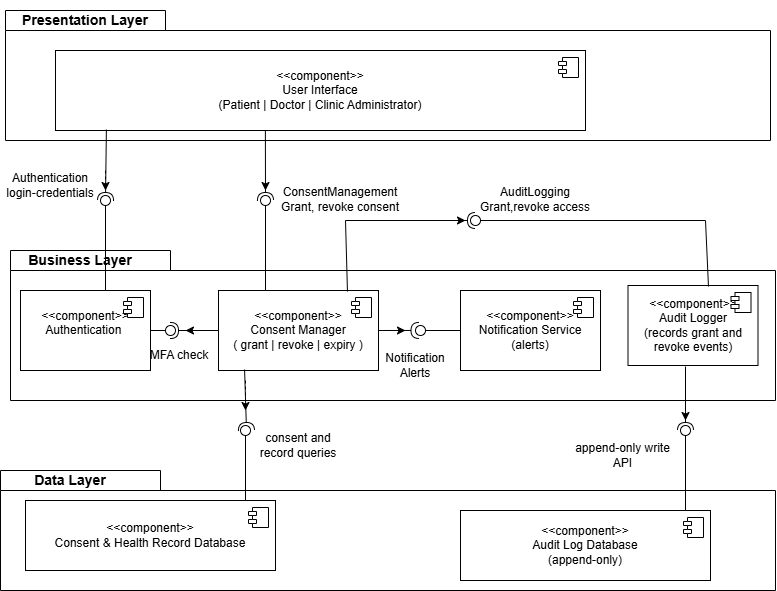

The diagram above was exported from draw.io. Its source (the exported page's mxGraphModel, read from the mxfile embedded in the PNG):
<mxGraphModel dx="860" dy="473" grid="1" gridSize="10" guides="1" tooltips="1" connect="1" arrows="1" fold="1" page="1" pageScale="1" pageWidth="1169" pageHeight="827" math="0" shadow="0">
  <root>
    <mxCell id="0" />
    <mxCell id="1" parent="0" />
    <mxCell id="OAhOFgp8Tu3RJj_Aai72-2" parent="1" style="ellipse;whiteSpace=wrap;html=1;align=center;aspect=fixed;fillColor=none;strokeColor=none;resizable=0;perimeter=centerPerimeter;rotatable=0;allowArrows=0;points=[];outlineConnect=1;rounded=0;labelBackgroundColor=none;" value="" vertex="1">
      <mxGeometry height="10" width="10" x="400" y="560" as="geometry" />
    </mxCell>
    <mxCell id="OAhOFgp8Tu3RJj_Aai72-11" parent="1" style="shape=folder;fontStyle=1;spacingTop=10;tabWidth=160;tabHeight=20;tabPosition=left;html=1;whiteSpace=wrap;rounded=0;labelBackgroundColor=none;" value="&amp;nbsp;" vertex="1">
      <mxGeometry height="120" width="775" x="215" y="670" as="geometry" />
    </mxCell>
    <mxCell id="OAhOFgp8Tu3RJj_Aai72-13" parent="1" style="shape=folder;fontStyle=1;spacingTop=10;tabWidth=160;tabHeight=20;tabPosition=left;html=1;whiteSpace=wrap;&#10;verticalLabelPosition=top;rounded=0;labelBackgroundColor=none;" value="" vertex="1">
      <mxGeometry height="130" width="765" x="220" y="210" as="geometry" />
    </mxCell>
    <mxCell id="OAhOFgp8Tu3RJj_Aai72-14" parent="1" style="shape=folder;fontStyle=1;spacingTop=10;tabWidth=160;tabHeight=20;tabPosition=left;html=1;whiteSpace=wrap;rounded=0;labelBackgroundColor=none;" value="&amp;nbsp;" vertex="1">
      <mxGeometry height="150" width="765" x="225" y="450" as="geometry" />
    </mxCell>
    <mxCell id="OAhOFgp8Tu3RJj_Aai72-21" parent="1" style="text;html=1;whiteSpace=wrap;strokeColor=none;fillColor=none;align=center;verticalAlign=middle;rounded=0;fontStyle=1;fontSize=14;labelBackgroundColor=none;" value="Presentation Layer" vertex="1">
      <mxGeometry height="40" width="160" x="220" y="200" as="geometry" />
    </mxCell>
    <mxCell id="OAhOFgp8Tu3RJj_Aai72-22" parent="1" style="text;html=1;whiteSpace=wrap;strokeColor=none;fillColor=none;align=center;verticalAlign=middle;rounded=0;fontStyle=1;fontSize=14;labelBackgroundColor=none;" value="Business Layer" vertex="1">
      <mxGeometry height="40" width="130" x="230" y="440" as="geometry" />
    </mxCell>
    <mxCell id="OAhOFgp8Tu3RJj_Aai72-23" parent="1" style="text;html=1;whiteSpace=wrap;strokeColor=none;fillColor=none;align=center;verticalAlign=middle;rounded=0;fontStyle=1;fontSize=14;labelBackgroundColor=none;" value="Data Layer" vertex="1">
      <mxGeometry height="40" width="130" x="220" y="660" as="geometry" />
    </mxCell>
    <mxCell id="OAhOFgp8Tu3RJj_Aai72-25" parent="1" style="html=1;dropTarget=0;whiteSpace=wrap;rounded=0;labelBackgroundColor=none;" value="&amp;lt;&amp;lt;component&amp;gt;&amp;gt;&lt;div&gt;User Interface&lt;/div&gt;&lt;div&gt;(Patient | Doctor | Clinic Administrator)&lt;/div&gt;" vertex="1">
      <mxGeometry height="80" width="530" x="270" y="250" as="geometry" />
    </mxCell>
    <mxCell id="OAhOFgp8Tu3RJj_Aai72-26" parent="OAhOFgp8Tu3RJj_Aai72-25" style="shape=module;jettyWidth=8;jettyHeight=4;rounded=0;labelBackgroundColor=none;" value="" vertex="1">
      <mxGeometry height="20" relative="1" width="20" x="1" as="geometry">
        <mxPoint x="-27" y="7" as="offset" />
      </mxGeometry>
    </mxCell>
    <mxCell id="OAhOFgp8Tu3RJj_Aai72-27" parent="1" style="html=1;dropTarget=0;whiteSpace=wrap;" value="&amp;lt;&amp;lt;component&amp;gt;&amp;gt;&lt;div&gt;Audit Log Database&lt;/div&gt;&lt;div&gt;(append-only)&lt;/div&gt;" vertex="1">
      <mxGeometry height="70" width="250" x="675" y="710" as="geometry" />
    </mxCell>
    <mxCell id="OAhOFgp8Tu3RJj_Aai72-28" parent="OAhOFgp8Tu3RJj_Aai72-27" style="shape=module;jettyWidth=8;jettyHeight=4;" value="" vertex="1">
      <mxGeometry height="20" relative="1" width="20" x="1" as="geometry">
        <mxPoint x="-27" y="7" as="offset" />
      </mxGeometry>
    </mxCell>
    <mxCell id="OAhOFgp8Tu3RJj_Aai72-29" parent="1" style="html=1;dropTarget=0;whiteSpace=wrap;" value="&lt;div&gt;&amp;lt;&amp;lt;component&amp;gt;&amp;gt;&lt;/div&gt;Consent &amp;amp; Health Record Database" vertex="1">
      <mxGeometry height="70" width="250" x="240" y="700" as="geometry" />
    </mxCell>
    <mxCell id="OAhOFgp8Tu3RJj_Aai72-30" parent="OAhOFgp8Tu3RJj_Aai72-29" style="shape=module;jettyWidth=8;jettyHeight=4;" value="" vertex="1">
      <mxGeometry height="20" relative="1" width="20" x="1" as="geometry">
        <mxPoint x="-27" y="7" as="offset" />
      </mxGeometry>
    </mxCell>
    <mxCell id="OAhOFgp8Tu3RJj_Aai72-31" parent="1" style="html=1;dropTarget=0;whiteSpace=wrap;" value="&lt;div&gt;&amp;lt;&amp;lt;component&amp;gt;&amp;gt;&lt;/div&gt;&lt;div&gt;Notification Service&lt;/div&gt;&lt;div&gt;(alerts)&lt;/div&gt;" vertex="1">
      <mxGeometry height="80" width="140" x="675" y="490" as="geometry" />
    </mxCell>
    <mxCell id="OAhOFgp8Tu3RJj_Aai72-32" parent="OAhOFgp8Tu3RJj_Aai72-31" style="shape=module;jettyWidth=8;jettyHeight=4;" value="" vertex="1">
      <mxGeometry height="20" relative="1" width="20" x="1" as="geometry">
        <mxPoint x="-27" y="7" as="offset" />
      </mxGeometry>
    </mxCell>
    <mxCell id="OAhOFgp8Tu3RJj_Aai72-33" parent="1" style="html=1;dropTarget=0;whiteSpace=wrap;" value="&lt;div&gt;&amp;lt;&amp;lt;component&amp;gt;&amp;gt;&lt;/div&gt;&lt;div&gt;Audit Logger&lt;/div&gt;&lt;div&gt;(records grant and revoke events)&lt;/div&gt;" vertex="1">
      <mxGeometry height="80" width="130" x="842.5" y="485" as="geometry" />
    </mxCell>
    <mxCell id="OAhOFgp8Tu3RJj_Aai72-34" parent="OAhOFgp8Tu3RJj_Aai72-33" style="shape=module;jettyWidth=8;jettyHeight=4;" value="" vertex="1">
      <mxGeometry height="20" relative="1" width="20" x="1" as="geometry">
        <mxPoint x="-27" y="7" as="offset" />
      </mxGeometry>
    </mxCell>
    <mxCell id="OAhOFgp8Tu3RJj_Aai72-35" parent="1" style="html=1;dropTarget=0;whiteSpace=wrap;" value="&lt;div&gt;&amp;lt;&amp;lt;component&amp;gt;&amp;gt;&lt;/div&gt;&lt;div&gt;Consent Manager&lt;/div&gt;&lt;div&gt;( grant | revoke | expiry )&lt;/div&gt;" vertex="1">
      <mxGeometry height="80" width="160" x="433" y="490" as="geometry" />
    </mxCell>
    <mxCell id="OAhOFgp8Tu3RJj_Aai72-36" parent="OAhOFgp8Tu3RJj_Aai72-35" style="shape=module;jettyWidth=8;jettyHeight=4;" value="" vertex="1">
      <mxGeometry height="20" relative="1" width="20" x="1" as="geometry">
        <mxPoint x="-27" y="7" as="offset" />
      </mxGeometry>
    </mxCell>
    <mxCell id="OAhOFgp8Tu3RJj_Aai72-37" parent="1" style="html=1;dropTarget=0;whiteSpace=wrap;" value="&amp;lt;&amp;lt;component&amp;gt;&amp;gt;&lt;div&gt;Authentication&amp;nbsp;&lt;br&gt;&lt;div&gt;&lt;br&gt;&lt;/div&gt;&lt;/div&gt;" vertex="1">
      <mxGeometry height="80" width="130" x="235" y="490" as="geometry" />
    </mxCell>
    <mxCell id="OAhOFgp8Tu3RJj_Aai72-38" parent="OAhOFgp8Tu3RJj_Aai72-37" style="shape=module;jettyWidth=8;jettyHeight=4;" value="" vertex="1">
      <mxGeometry height="20" relative="1" width="20" x="1" as="geometry">
        <mxPoint x="-27" y="7" as="offset" />
      </mxGeometry>
    </mxCell>
    <mxCell id="OAhOFgp8Tu3RJj_Aai72-63" parent="1" style="ellipse;whiteSpace=wrap;html=1;align=center;aspect=fixed;fillColor=none;strokeColor=none;resizable=0;perimeter=centerPerimeter;rotatable=0;allowArrows=0;points=[];outlineConnect=1;" value="" vertex="1">
      <mxGeometry height="10" width="10" x="397" y="480" as="geometry" />
    </mxCell>
    <mxCell id="OAhOFgp8Tu3RJj_Aai72-70" edge="1" parent="1" source="OAhOFgp8Tu3RJj_Aai72-25" style="rounded=0;orthogonalLoop=1;jettySize=auto;html=1;endArrow=halfCircle;endFill=0;endSize=6;strokeWidth=1;sketch=0;exitX=0.096;exitY=0.988;exitDx=0;exitDy=0;exitPerimeter=0;" value="">
      <mxGeometry relative="1" as="geometry">
        <mxPoint x="320" y="340" as="sourcePoint" />
        <mxPoint x="320" y="400" as="targetPoint" />
      </mxGeometry>
    </mxCell>
    <mxCell id="OAhOFgp8Tu3RJj_Aai72-71" edge="1" parent="1" style="rounded=0;orthogonalLoop=1;jettySize=auto;html=1;endArrow=oval;endFill=0;sketch=0;sourcePerimeterSpacing=0;targetPerimeterSpacing=0;endSize=10;" value="">
      <mxGeometry relative="1" as="geometry">
        <mxPoint x="320" y="490" as="sourcePoint" />
        <mxPoint x="320" y="400" as="targetPoint" />
      </mxGeometry>
    </mxCell>
    <mxCell id="OAhOFgp8Tu3RJj_Aai72-72" parent="1" style="ellipse;whiteSpace=wrap;html=1;align=center;aspect=fixed;fillColor=none;strokeColor=none;resizable=0;perimeter=centerPerimeter;rotatable=0;allowArrows=0;points=[];outlineConnect=1;" value="" vertex="1">
      <mxGeometry height="10" width="10" x="585" y="460" as="geometry" />
    </mxCell>
    <mxCell id="OAhOFgp8Tu3RJj_Aai72-73" parent="1" style="text;html=1;whiteSpace=wrap;strokeColor=none;fillColor=none;align=center;verticalAlign=middle;rounded=0;" value="Authentication&lt;div&gt;login-credentials&lt;/div&gt;" vertex="1">
      <mxGeometry height="30" width="90" x="220" y="370" as="geometry" />
    </mxCell>
    <mxCell id="OAhOFgp8Tu3RJj_Aai72-74" edge="1" parent="1" source="OAhOFgp8Tu3RJj_Aai72-25" style="rounded=0;orthogonalLoop=1;jettySize=auto;html=1;endArrow=halfCircle;endFill=0;endSize=6;strokeWidth=1;sketch=0;exitX=0.396;exitY=1;exitDx=0;exitDy=0;exitPerimeter=0;" value="">
      <mxGeometry relative="1" as="geometry">
        <Array as="points" />
        <mxPoint x="610" y="455" as="sourcePoint" />
        <mxPoint x="480" y="400" as="targetPoint" />
      </mxGeometry>
    </mxCell>
    <mxCell id="OAhOFgp8Tu3RJj_Aai72-75" edge="1" parent="1" style="rounded=0;orthogonalLoop=1;jettySize=auto;html=1;endArrow=oval;endFill=0;sketch=0;sourcePerimeterSpacing=0;targetPerimeterSpacing=0;endSize=10;" value="">
      <mxGeometry relative="1" as="geometry">
        <mxPoint x="480" y="490" as="sourcePoint" />
        <mxPoint x="480" y="400" as="targetPoint" />
      </mxGeometry>
    </mxCell>
    <mxCell id="OAhOFgp8Tu3RJj_Aai72-76" parent="1" style="ellipse;whiteSpace=wrap;html=1;align=center;aspect=fixed;fillColor=none;strokeColor=none;resizable=0;perimeter=centerPerimeter;rotatable=0;allowArrows=0;points=[];outlineConnect=1;" value="" vertex="1">
      <mxGeometry height="10" width="10" x="585" y="450" as="geometry" />
    </mxCell>
    <mxCell id="OAhOFgp8Tu3RJj_Aai72-77" parent="1" style="text;html=1;whiteSpace=wrap;strokeColor=none;fillColor=none;align=center;verticalAlign=middle;rounded=0;" value="ConsentManagement&lt;br&gt;Grant, revoke consent" vertex="1">
      <mxGeometry height="30" width="130" x="490" y="384" as="geometry" />
    </mxCell>
    <mxCell id="OAhOFgp8Tu3RJj_Aai72-82" edge="1" parent="1" style="rounded=0;orthogonalLoop=1;jettySize=auto;html=1;endArrow=halfCircle;endFill=0;endSize=6;strokeWidth=1;sketch=0;" value="">
      <mxGeometry relative="1" as="geometry">
        <mxPoint x="900" y="566.04" as="sourcePoint" />
        <mxPoint x="900" y="630" as="targetPoint" />
      </mxGeometry>
    </mxCell>
    <mxCell id="OAhOFgp8Tu3RJj_Aai72-85" edge="1" parent="1" style="rounded=0;orthogonalLoop=1;jettySize=auto;html=1;endArrow=oval;endFill=0;sketch=0;sourcePerimeterSpacing=0;targetPerimeterSpacing=0;endSize=10;" value="">
      <mxGeometry relative="1" as="geometry">
        <mxPoint x="900" y="710" as="sourcePoint" />
        <mxPoint x="900" y="630" as="targetPoint" />
      </mxGeometry>
    </mxCell>
    <mxCell id="OAhOFgp8Tu3RJj_Aai72-86" parent="1" style="text;html=1;whiteSpace=wrap;strokeColor=none;fillColor=none;align=center;verticalAlign=middle;rounded=0;" value="append-only write API" vertex="1">
      <mxGeometry height="30" width="115" x="780" y="640" as="geometry" />
    </mxCell>
    <mxCell id="OAhOFgp8Tu3RJj_Aai72-87" edge="1" parent="1" source="OAhOFgp8Tu3RJj_Aai72-35" style="rounded=0;orthogonalLoop=1;jettySize=auto;html=1;endArrow=halfCircle;endFill=0;endSize=6;strokeWidth=1;sketch=0;exitX=0.163;exitY=0.988;exitDx=0;exitDy=0;exitPerimeter=0;" value="">
      <mxGeometry relative="1" as="geometry">
        <mxPoint x="610" y="625" as="sourcePoint" />
        <mxPoint x="461" y="630" as="targetPoint" />
      </mxGeometry>
    </mxCell>
    <mxCell id="OAhOFgp8Tu3RJj_Aai72-88" edge="1" parent="1" style="rounded=0;orthogonalLoop=1;jettySize=auto;html=1;endArrow=oval;endFill=0;sketch=0;sourcePerimeterSpacing=0;targetPerimeterSpacing=0;endSize=10;" value="">
      <mxGeometry relative="1" as="geometry">
        <mxPoint x="460" y="700" as="sourcePoint" />
        <mxPoint x="460" y="630" as="targetPoint" />
      </mxGeometry>
    </mxCell>
    <mxCell id="OAhOFgp8Tu3RJj_Aai72-89" parent="1" style="ellipse;whiteSpace=wrap;html=1;align=center;aspect=fixed;fillColor=none;strokeColor=none;resizable=0;perimeter=centerPerimeter;rotatable=0;allowArrows=0;points=[];outlineConnect=1;" value="" vertex="1">
      <mxGeometry height="10" width="10" x="585" y="620" as="geometry" />
    </mxCell>
    <mxCell id="OAhOFgp8Tu3RJj_Aai72-90" parent="1" style="text;html=1;whiteSpace=wrap;strokeColor=none;fillColor=none;align=center;verticalAlign=middle;rounded=0;" value="consent and record queries" vertex="1">
      <mxGeometry height="30" width="90" x="468" y="630" as="geometry" />
    </mxCell>
    <mxCell id="OAhOFgp8Tu3RJj_Aai72-103" edge="1" parent="1" source="OAhOFgp8Tu3RJj_Aai72-35" style="rounded=0;orthogonalLoop=1;jettySize=auto;html=1;endArrow=halfCircle;endFill=0;endSize=6;strokeWidth=1;sketch=0;exitX=0;exitY=0.5;exitDx=0;exitDy=0;" target="OAhOFgp8Tu3RJj_Aai72-105" value="">
      <mxGeometry relative="1" as="geometry">
        <mxPoint x="610" y="545" as="sourcePoint" />
      </mxGeometry>
    </mxCell>
    <mxCell id="OAhOFgp8Tu3RJj_Aai72-104" edge="1" parent="1" source="OAhOFgp8Tu3RJj_Aai72-37" style="rounded=0;orthogonalLoop=1;jettySize=auto;html=1;endArrow=oval;endFill=0;sketch=0;sourcePerimeterSpacing=0;targetPerimeterSpacing=0;endSize=10;exitX=1;exitY=0.5;exitDx=0;exitDy=0;" target="OAhOFgp8Tu3RJj_Aai72-105" value="">
      <mxGeometry relative="1" as="geometry">
        <mxPoint x="570" y="545" as="sourcePoint" />
      </mxGeometry>
    </mxCell>
    <mxCell id="OAhOFgp8Tu3RJj_Aai72-105" parent="1" style="ellipse;whiteSpace=wrap;html=1;align=center;aspect=fixed;fillColor=none;strokeColor=none;resizable=0;perimeter=centerPerimeter;rotatable=0;allowArrows=0;points=[];outlineConnect=1;" value="" vertex="1">
      <mxGeometry height="10" width="10" x="380" y="525" as="geometry" />
    </mxCell>
    <mxCell id="OAhOFgp8Tu3RJj_Aai72-107" edge="1" parent="1" source="OAhOFgp8Tu3RJj_Aai72-35" style="rounded=0;orthogonalLoop=1;jettySize=auto;html=1;endArrow=halfCircle;endFill=0;endSize=6;strokeWidth=1;sketch=0;exitX=1;exitY=0.5;exitDx=0;exitDy=0;entryX=0.534;entryY=0.533;entryDx=0;entryDy=0;entryPerimeter=0;" target="OAhOFgp8Tu3RJj_Aai72-14" value="">
      <mxGeometry relative="1" as="geometry">
        <mxPoint x="610" y="545" as="sourcePoint" />
      </mxGeometry>
    </mxCell>
    <mxCell id="OAhOFgp8Tu3RJj_Aai72-108" edge="1" parent="1" source="OAhOFgp8Tu3RJj_Aai72-31" style="rounded=0;orthogonalLoop=1;jettySize=auto;html=1;endArrow=oval;endFill=0;sketch=0;sourcePerimeterSpacing=0;targetPerimeterSpacing=0;endSize=10;exitX=0;exitY=0.5;exitDx=0;exitDy=0;" target="OAhOFgp8Tu3RJj_Aai72-109" value="">
      <mxGeometry relative="1" as="geometry">
        <mxPoint x="570" y="545" as="sourcePoint" />
      </mxGeometry>
    </mxCell>
    <mxCell id="OAhOFgp8Tu3RJj_Aai72-109" parent="1" style="ellipse;whiteSpace=wrap;html=1;align=center;aspect=fixed;fillColor=none;strokeColor=none;resizable=0;perimeter=centerPerimeter;rotatable=0;allowArrows=0;points=[];outlineConnect=1;" value="" vertex="1">
      <mxGeometry height="10" width="10" x="630" y="525" as="geometry" />
    </mxCell>
    <mxCell id="OAhOFgp8Tu3RJj_Aai72-111" parent="1" style="text;html=1;whiteSpace=wrap;strokeColor=none;fillColor=none;align=center;verticalAlign=middle;rounded=0;" value="Notification Alerts" vertex="1">
      <mxGeometry height="30" width="74" x="593" y="550" as="geometry" />
    </mxCell>
    <mxCell id="OAhOFgp8Tu3RJj_Aai72-112" edge="1" parent="1" source="OAhOFgp8Tu3RJj_Aai72-35" style="rounded=0;orthogonalLoop=1;jettySize=auto;html=1;endArrow=halfCircle;endFill=0;endSize=6;strokeWidth=1;sketch=0;exitX=0.806;exitY=0.013;exitDx=0;exitDy=0;exitPerimeter=0;" value="">
      <mxGeometry relative="1" as="geometry">
        <Array as="points">
          <mxPoint x="560" y="420" />
        </Array>
        <mxPoint x="610" y="575" as="sourcePoint" />
        <mxPoint x="690" y="420" as="targetPoint" />
      </mxGeometry>
    </mxCell>
    <mxCell id="OAhOFgp8Tu3RJj_Aai72-113" edge="1" parent="1" source="OAhOFgp8Tu3RJj_Aai72-33" style="rounded=0;orthogonalLoop=1;jettySize=auto;html=1;endArrow=oval;endFill=0;sketch=0;sourcePerimeterSpacing=0;targetPerimeterSpacing=0;endSize=10;exitX=0.619;exitY=0.013;exitDx=0;exitDy=0;exitPerimeter=0;" value="">
      <mxGeometry relative="1" as="geometry">
        <Array as="points">
          <mxPoint x="920" y="420" />
        </Array>
        <mxPoint x="570" y="575" as="sourcePoint" />
        <mxPoint x="690" y="420" as="targetPoint" />
      </mxGeometry>
    </mxCell>
    <mxCell id="OAhOFgp8Tu3RJj_Aai72-114" parent="1" style="ellipse;whiteSpace=wrap;html=1;align=center;aspect=fixed;fillColor=none;strokeColor=none;resizable=0;perimeter=centerPerimeter;rotatable=0;allowArrows=0;points=[];outlineConnect=1;" value="" vertex="1">
      <mxGeometry height="10" width="10" x="585" y="570" as="geometry" />
    </mxCell>
    <mxCell id="OAhOFgp8Tu3RJj_Aai72-115" parent="1" style="text;html=1;whiteSpace=wrap;strokeColor=none;fillColor=none;align=center;verticalAlign=middle;rounded=0;" value="AuditLogging&lt;br&gt;Grant,revoke access" vertex="1">
      <mxGeometry height="30" width="140" x="680" y="384" as="geometry" />
    </mxCell>
    <mxCell id="OAhOFgp8Tu3RJj_Aai72-116" parent="1" style="text;html=1;whiteSpace=wrap;strokeColor=none;fillColor=none;align=center;verticalAlign=middle;rounded=0;" value="MFA check" vertex="1">
      <mxGeometry height="30" width="68" x="360" y="540" as="geometry" />
    </mxCell>
    <mxCell id="OAhOFgp8Tu3RJj_Aai72-121" edge="1" parent="1" style="html=1;labelBackgroundColor=#ffffff;startArrow=none;startFill=0;startSize=6;endArrow=classic;endFill=1;endSize=6;jettySize=auto;orthogonalLoop=1;strokeWidth=1;dashed=1;fontSize=14;rounded=0;" value="">
      <mxGeometry height="60" relative="1" width="60" as="geometry">
        <mxPoint x="320" y="370" as="sourcePoint" />
        <mxPoint x="320" y="390" as="targetPoint" />
      </mxGeometry>
    </mxCell>
    <mxCell id="OAhOFgp8Tu3RJj_Aai72-122" edge="1" parent="1" style="html=1;labelBackgroundColor=#ffffff;startArrow=none;startFill=0;startSize=6;endArrow=classic;endFill=1;endSize=6;jettySize=auto;orthogonalLoop=1;strokeWidth=1;dashed=1;fontSize=14;rounded=0;" value="">
      <mxGeometry height="60" relative="1" width="60" as="geometry">
        <mxPoint x="480" y="380" as="sourcePoint" />
        <mxPoint x="480" y="390" as="targetPoint" />
      </mxGeometry>
    </mxCell>
    <mxCell id="OAhOFgp8Tu3RJj_Aai72-123" edge="1" parent="1" source="OAhOFgp8Tu3RJj_Aai72-35" style="html=1;labelBackgroundColor=#ffffff;startArrow=none;startFill=0;startSize=6;endArrow=classic;endFill=1;endSize=6;jettySize=auto;orthogonalLoop=1;strokeWidth=1;dashed=1;fontSize=14;rounded=0;exitX=0;exitY=0.5;exitDx=0;exitDy=0;" value="">
      <mxGeometry height="60" relative="1" width="60" as="geometry">
        <mxPoint x="560" y="490" as="sourcePoint" />
        <mxPoint x="400" y="530" as="targetPoint" />
      </mxGeometry>
    </mxCell>
    <mxCell id="OAhOFgp8Tu3RJj_Aai72-124" edge="1" parent="1" source="OAhOFgp8Tu3RJj_Aai72-35" style="html=1;labelBackgroundColor=#ffffff;startArrow=none;startFill=0;startSize=6;endArrow=classic;endFill=1;endSize=6;jettySize=auto;orthogonalLoop=1;strokeWidth=1;dashed=1;fontSize=14;rounded=0;exitX=1;exitY=0.5;exitDx=0;exitDy=0;" value="">
      <mxGeometry height="60" relative="1" width="60" as="geometry">
        <mxPoint x="560" y="490" as="sourcePoint" />
        <mxPoint x="620" y="530" as="targetPoint" />
      </mxGeometry>
    </mxCell>
    <mxCell id="OAhOFgp8Tu3RJj_Aai72-125" edge="1" parent="1" style="html=1;labelBackgroundColor=#ffffff;startArrow=none;startFill=0;startSize=6;endArrow=classic;endFill=1;endSize=6;jettySize=auto;orthogonalLoop=1;strokeWidth=1;dashed=1;fontSize=14;rounded=0;" value="">
      <mxGeometry height="60" relative="1" width="60" as="geometry">
        <mxPoint x="460" y="580" as="sourcePoint" />
        <mxPoint x="460" y="610" as="targetPoint" />
      </mxGeometry>
    </mxCell>
    <mxCell id="OAhOFgp8Tu3RJj_Aai72-126" edge="1" parent="1" style="html=1;labelBackgroundColor=#ffffff;startArrow=none;startFill=0;startSize=6;endArrow=classic;endFill=1;endSize=6;jettySize=auto;orthogonalLoop=1;strokeWidth=1;dashed=1;fontSize=14;rounded=0;" value="">
      <mxGeometry height="60" relative="1" width="60" as="geometry">
        <mxPoint x="570" y="420" as="sourcePoint" />
        <mxPoint x="680" y="420" as="targetPoint" />
      </mxGeometry>
    </mxCell>
    <mxCell id="OAhOFgp8Tu3RJj_Aai72-127" edge="1" parent="1" style="html=1;labelBackgroundColor=#ffffff;startArrow=none;startFill=0;startSize=6;endArrow=classic;endFill=1;endSize=6;jettySize=auto;orthogonalLoop=1;strokeWidth=1;dashed=1;fontSize=14;rounded=0;" value="">
      <mxGeometry height="60" relative="1" width="60" as="geometry">
        <mxPoint x="900" y="580" as="sourcePoint" />
        <mxPoint x="900" y="620" as="targetPoint" />
      </mxGeometry>
    </mxCell>
  </root>
</mxGraphModel>